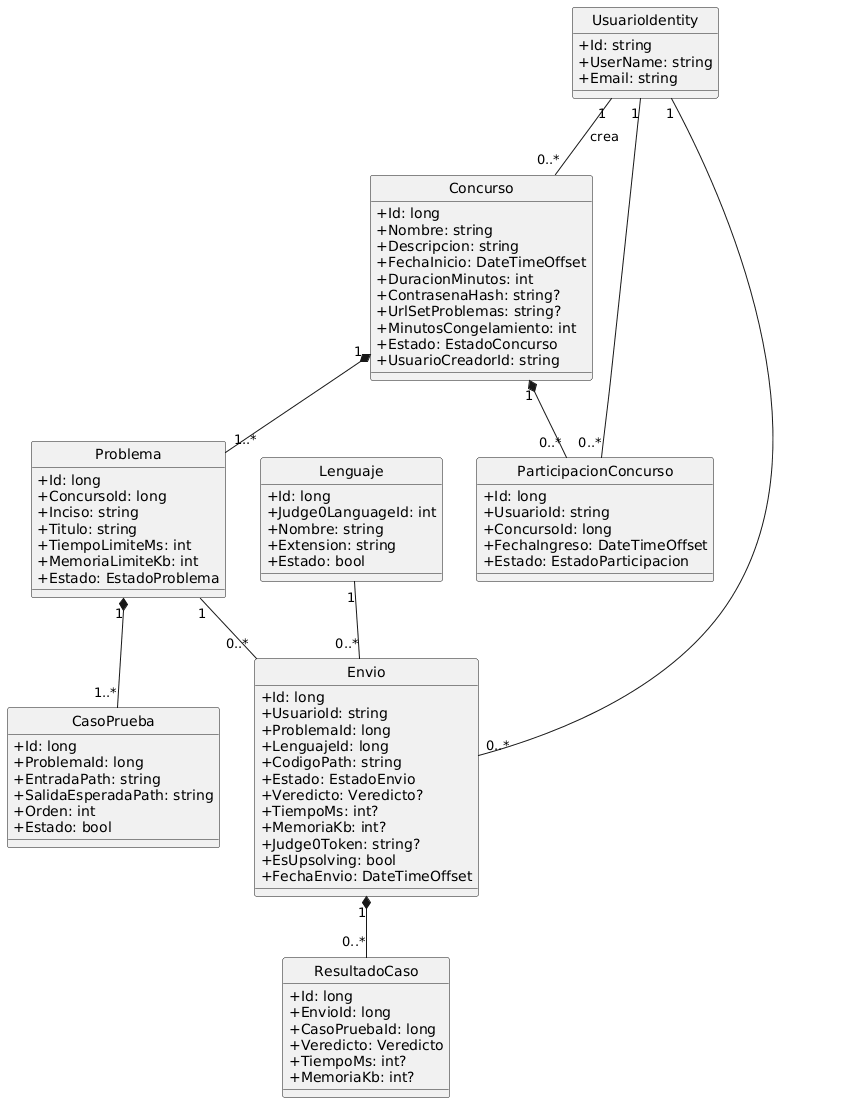

The diagram above was rendered by PlantUML. Its source (embedded in the PNG):
@startuml
hide circle
skinparam classAttributeIconSize 0
class Concurso {
  +Id: long
  +Nombre: string
  +Descripcion: string
  +FechaInicio: DateTimeOffset
  +DuracionMinutos: int
  +ContrasenaHash: string?
  +UrlSetProblemas: string?
  +MinutosCongelamiento: int
  +Estado: EstadoConcurso
  +UsuarioCreadorId: string
}
class Problema {
  +Id: long
  +ConcursoId: long
  +Inciso: string
  +Titulo: string
  +TiempoLimiteMs: int
  +MemoriaLimiteKb: int
  +Estado: EstadoProblema
}
class CasoPrueba {
  +Id: long
  +ProblemaId: long
  +EntradaPath: string
  +SalidaEsperadaPath: string
  +Orden: int
  +Estado: bool
}
class Lenguaje {
  +Id: long
  +Judge0LanguageId: int
  +Nombre: string
  +Extension: string
  +Estado: bool
}
class ParticipacionConcurso {
  +Id: long
  +UsuarioId: string
  +ConcursoId: long
  +FechaIngreso: DateTimeOffset
  +Estado: EstadoParticipacion
}
class Envio {
  +Id: long
  +UsuarioId: string
  +ProblemaId: long
  +LenguajeId: long
  +CodigoPath: string
  +Estado: EstadoEnvio
  +Veredicto: Veredicto?
  +TiempoMs: int?
  +MemoriaKb: int?
  +Judge0Token: string?
  +EsUpsolving: bool
  +FechaEnvio: DateTimeOffset
}
class ResultadoCaso {
  +Id: long
  +EnvioId: long
  +CasoPruebaId: long
  +Veredicto: Veredicto
  +TiempoMs: int?
  +MemoriaKb: int?
}
class UsuarioIdentity {
  +Id: string
  +UserName: string
  +Email: string
}
UsuarioIdentity "1" -- "0..*" Concurso : crea
UsuarioIdentity "1" -- "0..*" ParticipacionConcurso
Concurso "1" *-- "1..*" Problema
Concurso "1" *-- "0..*" ParticipacionConcurso
Problema "1" *-- "1..*" CasoPrueba
UsuarioIdentity "1" -- "0..*" Envio
Problema "1" -- "0..*" Envio
Lenguaje "1" -- "0..*" Envio
Envio "1" *-- "0..*" ResultadoCaso
@enduml